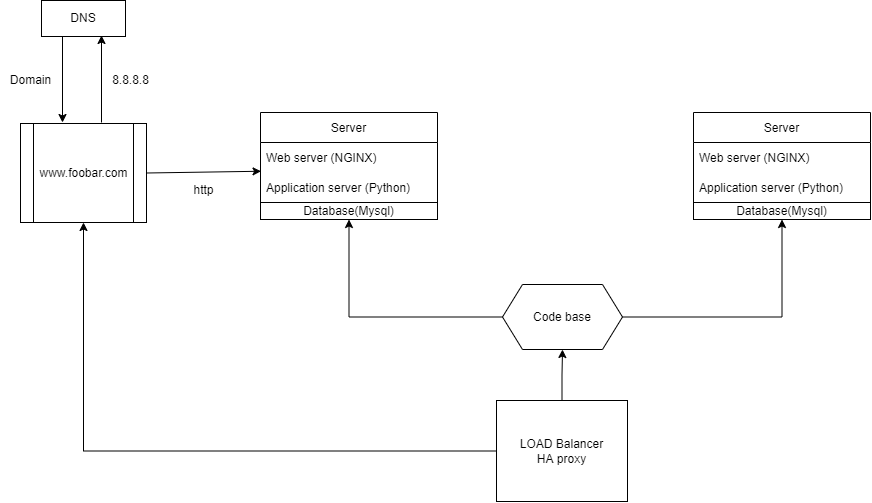

The diagram above was exported from draw.io. Its source (the exported page's mxGraphModel, read from the mxfile embedded in the PNG):
<mxGraphModel dx="1240" dy="655" grid="0" gridSize="10" guides="1" tooltips="1" connect="1" arrows="1" fold="1" page="1" pageScale="1" pageWidth="1169" pageHeight="1654" background="#FFFFFF" math="0" shadow="0">
  <root>
    <mxCell id="0yIgrzZQfaT3r3quZ2qK-0" />
    <mxCell id="0yIgrzZQfaT3r3quZ2qK-1" parent="0yIgrzZQfaT3r3quZ2qK-0" />
    <mxCell id="0yIgrzZQfaT3r3quZ2qK-2" value="DNS" style="rounded=0;whiteSpace=wrap;html=1;" vertex="1" parent="0yIgrzZQfaT3r3quZ2qK-1">
      <mxGeometry x="108" y="125" width="84" height="36" as="geometry" />
    </mxCell>
    <mxCell id="0yIgrzZQfaT3r3quZ2qK-3" value="" style="endArrow=classic;html=1;rounded=0;exitX=0.565;exitY=0;exitDx=0;exitDy=0;exitPerimeter=0;" edge="1" parent="0yIgrzZQfaT3r3quZ2qK-1">
      <mxGeometry width="50" height="50" relative="1" as="geometry">
        <mxPoint x="168" y="247" as="sourcePoint" />
        <mxPoint x="168" y="160" as="targetPoint" />
      </mxGeometry>
    </mxCell>
    <mxCell id="0yIgrzZQfaT3r3quZ2qK-4" value="" style="endArrow=classic;html=1;rounded=0;exitX=0.25;exitY=1;exitDx=0;exitDy=0;" edge="1" parent="0yIgrzZQfaT3r3quZ2qK-1" source="0yIgrzZQfaT3r3quZ2qK-2">
      <mxGeometry width="50" height="50" relative="1" as="geometry">
        <mxPoint x="121" y="175" as="sourcePoint" />
        <mxPoint x="129" y="247" as="targetPoint" />
      </mxGeometry>
    </mxCell>
    <mxCell id="0yIgrzZQfaT3r3quZ2qK-5" value="www.foobar.com" style="shape=process;whiteSpace=wrap;html=1;backgroundOutline=1;" vertex="1" parent="0yIgrzZQfaT3r3quZ2qK-1">
      <mxGeometry x="87" y="248" width="126" height="99" as="geometry" />
    </mxCell>
    <mxCell id="0yIgrzZQfaT3r3quZ2qK-6" value="8.8.8.8" style="text;html=1;align=center;verticalAlign=middle;resizable=0;points=[];autosize=1;strokeColor=none;fillColor=none;" vertex="1" parent="0yIgrzZQfaT3r3quZ2qK-1">
      <mxGeometry x="169" y="192" width="55" height="26" as="geometry" />
    </mxCell>
    <mxCell id="0yIgrzZQfaT3r3quZ2qK-7" value="" style="endArrow=classic;html=1;rounded=0;exitX=1;exitY=0.5;exitDx=0;exitDy=0;entryX=0.003;entryY=0.958;entryDx=0;entryDy=0;entryPerimeter=0;" edge="1" parent="0yIgrzZQfaT3r3quZ2qK-1" source="0yIgrzZQfaT3r3quZ2qK-5" target="0yIgrzZQfaT3r3quZ2qK-9">
      <mxGeometry width="50" height="50" relative="1" as="geometry">
        <mxPoint x="268" y="328" as="sourcePoint" />
        <mxPoint x="328" y="295" as="targetPoint" />
      </mxGeometry>
    </mxCell>
    <mxCell id="0yIgrzZQfaT3r3quZ2qK-8" value="Server" style="swimlane;fontStyle=0;childLayout=stackLayout;horizontal=1;startSize=30;horizontalStack=0;resizeParent=1;resizeParentMax=0;resizeLast=0;collapsible=1;marginBottom=0;" vertex="1" parent="0yIgrzZQfaT3r3quZ2qK-1">
      <mxGeometry x="327" y="237" width="177" height="90" as="geometry">
        <mxRectangle x="327" y="237" width="70" height="30" as="alternateBounds" />
      </mxGeometry>
    </mxCell>
    <mxCell id="0yIgrzZQfaT3r3quZ2qK-9" value="Web server (NGINX)" style="text;strokeColor=none;fillColor=none;align=left;verticalAlign=middle;spacingLeft=4;spacingRight=4;overflow=hidden;points=[[0,0.5],[1,0.5]];portConstraint=eastwest;rotatable=0;" vertex="1" parent="0yIgrzZQfaT3r3quZ2qK-8">
      <mxGeometry y="30" width="177" height="30" as="geometry" />
    </mxCell>
    <mxCell id="0yIgrzZQfaT3r3quZ2qK-10" value="Application server (Python)" style="text;strokeColor=none;fillColor=none;align=left;verticalAlign=middle;spacingLeft=4;spacingRight=4;overflow=hidden;points=[[0,0.5],[1,0.5]];portConstraint=eastwest;rotatable=0;" vertex="1" parent="0yIgrzZQfaT3r3quZ2qK-8">
      <mxGeometry y="60" width="177" height="30" as="geometry" />
    </mxCell>
    <mxCell id="aKQ_2mB5Nx_-zIA3vZvC-12" style="edgeStyle=orthogonalEdgeStyle;rounded=0;orthogonalLoop=1;jettySize=auto;html=1;entryX=0.5;entryY=1;entryDx=0;entryDy=0;" edge="1" parent="0yIgrzZQfaT3r3quZ2qK-1" source="0yIgrzZQfaT3r3quZ2qK-12" target="0yIgrzZQfaT3r3quZ2qK-15">
      <mxGeometry relative="1" as="geometry" />
    </mxCell>
    <mxCell id="aKQ_2mB5Nx_-zIA3vZvC-15" style="edgeStyle=orthogonalEdgeStyle;rounded=0;orthogonalLoop=1;jettySize=auto;html=1;entryX=0.5;entryY=1;entryDx=0;entryDy=0;" edge="1" parent="0yIgrzZQfaT3r3quZ2qK-1" source="0yIgrzZQfaT3r3quZ2qK-12" target="aKQ_2mB5Nx_-zIA3vZvC-7">
      <mxGeometry relative="1" as="geometry" />
    </mxCell>
    <mxCell id="0yIgrzZQfaT3r3quZ2qK-12" value="Code base" style="shape=hexagon;perimeter=hexagonPerimeter2;whiteSpace=wrap;html=1;fixedSize=1;" vertex="1" parent="0yIgrzZQfaT3r3quZ2qK-1">
      <mxGeometry x="569" y="409" width="120" height="65" as="geometry" />
    </mxCell>
    <mxCell id="0yIgrzZQfaT3r3quZ2qK-13" value="http" style="text;html=1;align=center;verticalAlign=middle;resizable=0;points=[];autosize=1;strokeColor=none;fillColor=none;" vertex="1" parent="0yIgrzZQfaT3r3quZ2qK-1">
      <mxGeometry x="251" y="302" width="38" height="26" as="geometry" />
    </mxCell>
    <mxCell id="0yIgrzZQfaT3r3quZ2qK-14" value="Domain" style="text;html=1;align=center;verticalAlign=middle;resizable=0;points=[];autosize=1;strokeColor=none;fillColor=none;" vertex="1" parent="0yIgrzZQfaT3r3quZ2qK-1">
      <mxGeometry x="67" y="192" width="59" height="26" as="geometry" />
    </mxCell>
    <mxCell id="0yIgrzZQfaT3r3quZ2qK-15" value="Database(Mysql)" style="rounded=0;whiteSpace=wrap;html=1;" vertex="1" parent="0yIgrzZQfaT3r3quZ2qK-1">
      <mxGeometry x="327" y="327" width="177" height="17" as="geometry" />
    </mxCell>
    <mxCell id="aKQ_2mB5Nx_-zIA3vZvC-4" value="Server" style="swimlane;fontStyle=0;childLayout=stackLayout;horizontal=1;startSize=30;horizontalStack=0;resizeParent=1;resizeParentMax=0;resizeLast=0;collapsible=1;marginBottom=0;" vertex="1" parent="0yIgrzZQfaT3r3quZ2qK-1">
      <mxGeometry x="760" y="237" width="177" height="90" as="geometry">
        <mxRectangle x="327" y="237" width="70" height="30" as="alternateBounds" />
      </mxGeometry>
    </mxCell>
    <mxCell id="aKQ_2mB5Nx_-zIA3vZvC-5" value="Web server (NGINX)" style="text;strokeColor=none;fillColor=none;align=left;verticalAlign=middle;spacingLeft=4;spacingRight=4;overflow=hidden;points=[[0,0.5],[1,0.5]];portConstraint=eastwest;rotatable=0;" vertex="1" parent="aKQ_2mB5Nx_-zIA3vZvC-4">
      <mxGeometry y="30" width="177" height="30" as="geometry" />
    </mxCell>
    <mxCell id="aKQ_2mB5Nx_-zIA3vZvC-6" value="Application server (Python)" style="text;strokeColor=none;fillColor=none;align=left;verticalAlign=middle;spacingLeft=4;spacingRight=4;overflow=hidden;points=[[0,0.5],[1,0.5]];portConstraint=eastwest;rotatable=0;" vertex="1" parent="aKQ_2mB5Nx_-zIA3vZvC-4">
      <mxGeometry y="60" width="177" height="30" as="geometry" />
    </mxCell>
    <mxCell id="aKQ_2mB5Nx_-zIA3vZvC-7" value="Database(Mysql)" style="rounded=0;whiteSpace=wrap;html=1;" vertex="1" parent="0yIgrzZQfaT3r3quZ2qK-1">
      <mxGeometry x="760" y="327" width="177" height="17" as="geometry" />
    </mxCell>
    <mxCell id="aKQ_2mB5Nx_-zIA3vZvC-17" style="edgeStyle=orthogonalEdgeStyle;rounded=0;orthogonalLoop=1;jettySize=auto;html=1;entryX=0.5;entryY=1;entryDx=0;entryDy=0;" edge="1" parent="0yIgrzZQfaT3r3quZ2qK-1" source="aKQ_2mB5Nx_-zIA3vZvC-16" target="0yIgrzZQfaT3r3quZ2qK-12">
      <mxGeometry relative="1" as="geometry" />
    </mxCell>
    <mxCell id="aKQ_2mB5Nx_-zIA3vZvC-20" style="edgeStyle=orthogonalEdgeStyle;rounded=0;orthogonalLoop=1;jettySize=auto;html=1;entryX=0.5;entryY=1;entryDx=0;entryDy=0;" edge="1" parent="0yIgrzZQfaT3r3quZ2qK-1" source="aKQ_2mB5Nx_-zIA3vZvC-16" target="0yIgrzZQfaT3r3quZ2qK-5">
      <mxGeometry relative="1" as="geometry" />
    </mxCell>
    <mxCell id="aKQ_2mB5Nx_-zIA3vZvC-16" value="LOAD Balancer&lt;br&gt;HA proxy" style="rounded=0;whiteSpace=wrap;html=1;" vertex="1" parent="0yIgrzZQfaT3r3quZ2qK-1">
      <mxGeometry x="563" y="525" width="131" height="101" as="geometry" />
    </mxCell>
  </root>
</mxGraphModel>